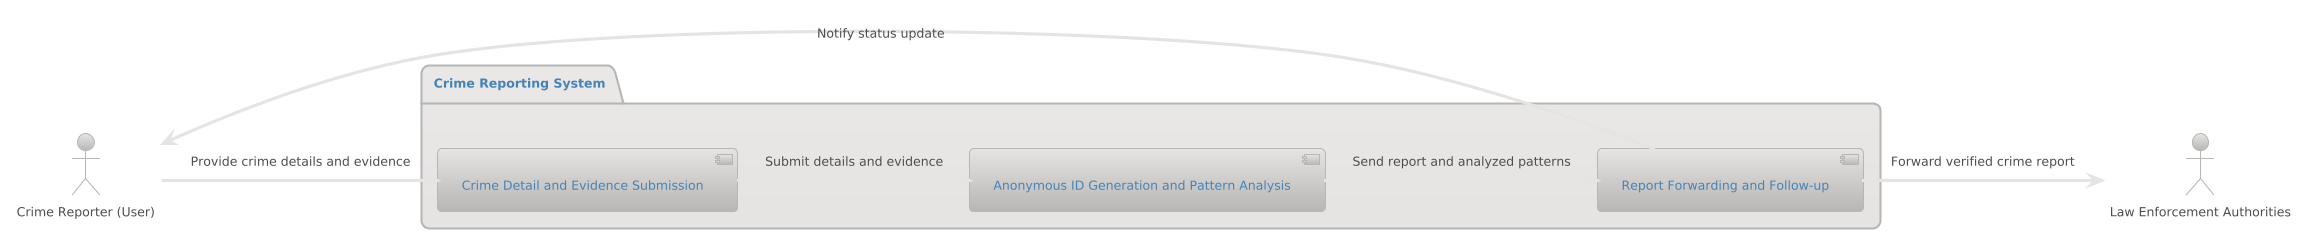

The diagram above was rendered by PlantUML. Its source (embedded in the PNG):
@startuml
!theme metal
actor "Crime Reporter (User)" as user
actor "Law Enforcement Authorities" as authorities

package "Crime Reporting System" {
  [Crime Detail and Evidence Submission] as submission
  [Anonymous ID Generation and Pattern Analysis] as idGenAndAnalysis
  [Report Forwarding and Follow-up] as reportFollowUp
}

user -> submission : "Provide crime details and evidence"
submission -> idGenAndAnalysis : "Submit details and evidence"
idGenAndAnalysis -> reportFollowUp : "Send report and analyzed patterns"
reportFollowUp -> authorities : "Forward verified crime report"
reportFollowUp -> user : "Notify status update"
@enduml